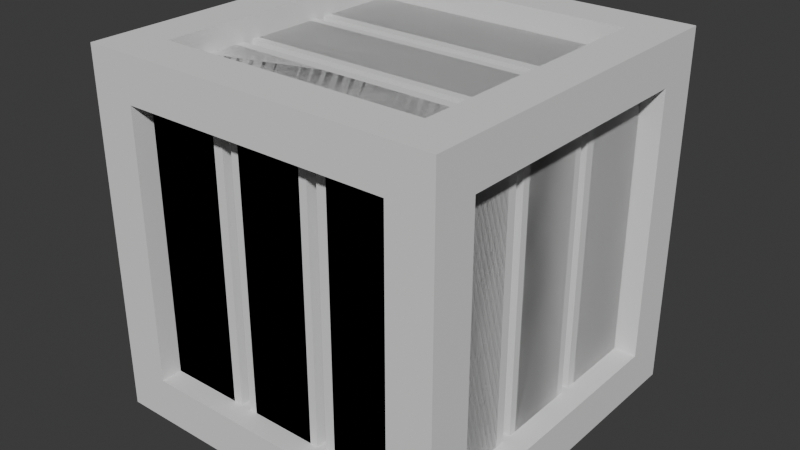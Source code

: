 # Source: Crate.blend  (saved by Blender 4.2.66; exported with 4.5.12 LTS)
import bpy
from mathutils import Matrix  # noqa: F401  (used for matrix-valued properties, if any)

bpy.ops.wm.read_factory_settings(use_empty=True)
scene = bpy.context.scene
scene.name = 'Scene'

# ---- collections
col_collection = bpy.data.collections.new('Collection'); scene.collection.children.link(col_collection)

# ---- world
world_world = bpy.data.worlds.new('World'); scene.world = world_world
world_world.use_nodes = True; world_world.node_tree.nodes.clear()
_N = world_world.node_tree.nodes; _L = world_world.node_tree.links
n0 = _N.new('ShaderNodeOutputWorld'); n0.name = 'World Output'; n0.location = (300, 300)
n1 = _N.new('ShaderNodeBackground'); n1.name = 'Background'; n1.location = (10, 300)
n1.inputs[0].default_value = (0.05088, 0.05088, 0.05088, 1.0)
_L.new(n1.outputs[0], n0.inputs[0])
n0.is_active_output = True
world_world.color = (0.05088, 0.05088, 0.05088)
world_world.sun_shadow_jitter_overblur = 0.0

# ---- meshes
me_cube_001 = bpy.data.meshes.new('Cube.001')
me_cube_001.from_pydata([(-1.0, -1.0, -1.0), (-1.0, -1.0, 1.0), (-1.0, 1.0, -1.0), (-1.0, 1.0, 1.0), (1.0, -1.0, -1.0), (1.0, -1.0, 1.0), (1.0, 1.0, -1.0), (1.0, 1.0, 1.0), (-1.0, -0.754, -0.754), (-1.0, -0.754, 0.754), (-1.0, 0.754, 0.754), (-1.0, 0.754, -0.754), (-0.754, 1.0, -0.754), (-0.754, 1.0, 0.754), (0.754, 1.0, 0.754), (0.754, 1.0, -0.754), (1.0, 0.754, -0.754), (1.0, 0.754, 0.754), (1.0, -0.754, 0.754), (1.0, -0.754, -0.754), (0.754, -1.0, -0.754), (0.754, -1.0, 0.754), (-0.754, -1.0, 0.754), (-0.754, -1.0, -0.754), (-0.754, 0.754, -1.0), (0.754, 0.754, -1.0), (0.754, -0.754, -1.0), (-0.754, -0.754, -1.0), (0.754, 0.754, 1.0), (-0.754, 0.754, 1.0), (-0.754, -0.754, 1.0), (0.754, -0.754, 1.0), (-0.7918, -0.754, -0.754), (-0.7918, -0.754, 0.754), (-0.7918, 0.754, 0.754), (-0.7918, 0.754, -0.754), (-0.754, 0.7918, -0.754), (-0.754, 0.7918, 0.754), (0.754, 0.7918, 0.754), (0.754, 0.7918, -0.754), (0.7918, 0.754, -0.754), (0.7918, 0.754, 0.754), (0.7918, -0.754, 0.754), (0.7918, -0.754, -0.754), (0.754, -0.7918, -0.754), (0.754, -0.7918, 0.754), (-0.754, -0.7918, 0.754), (-0.754, -0.7918, -0.754), (-0.754, 0.754, -0.7918), (0.754, 0.754, -0.7918), (0.754, -0.754, -0.7918), (-0.754, -0.754, -0.7918), (0.754, 0.754, 0.7918), (-0.754, 0.754, 0.7918), (-0.754, -0.754, 0.7918), (0.754, -0.754, 0.7918), (0.754, -0.7918, -0.754), (0.754, -0.7918, 0.754), (-0.754, -0.7918, 0.754), (-0.754, -0.7918, -0.754)], [], [(20, 21, 45, 44), (15, 12, 36, 39), (16, 17, 41, 40), (11, 8, 32, 35), (12, 13, 37, 36), (8, 9, 33, 32), (0, 1, 9, 8), (1, 3, 10, 9), (3, 2, 11, 10), (2, 0, 8, 11), (2, 3, 13, 12), (3, 7, 14, 13), (7, 6, 15, 14), (6, 2, 12, 15), (6, 7, 17, 16), (7, 5, 18, 17), (5, 4, 19, 18), (4, 6, 16, 19), (4, 5, 21, 20), (5, 1, 22, 21), (1, 0, 23, 22), (0, 4, 20, 23), (2, 6, 25, 24), (6, 4, 26, 25), (4, 0, 27, 26), (0, 2, 24, 27), (7, 3, 29, 28), (3, 1, 30, 29), (1, 5, 31, 30), (5, 7, 28, 31), (32, 33, 34, 35), (36, 37, 38, 39), (40, 41, 42, 43), (44, 45, 46, 47), (48, 49, 50, 51), (52, 53, 54, 55), (9, 10, 34, 33), (19, 16, 40, 43), (24, 25, 49, 48), (13, 14, 38, 37), (23, 20, 44, 47), (28, 29, 53, 52), (10, 11, 35, 34), (17, 18, 42, 41), (27, 24, 48, 51), (14, 15, 39, 38), (21, 22, 46, 45), (31, 28, 52, 55), (18, 19, 43, 42), (25, 26, 50, 49), (22, 23, 47, 46), (29, 30, 54, 53), (26, 27, 51, 50), (30, 31, 55, 54), (56, 57, 58, 59)])
_uv = me_cube_001.uv_layers.new(name='UVMap')
_uv.uv.foreach_set('vector', [0.4058, 0.7808, 0.5942, 0.7808, 0.5942, 0.7808, 0.4058, 0.7808, 0.4058, 0.4692, 0.4058, 0.2808, 0.4058, 0.2808, 0.4058, 0.4692, 0.4058, 0.5308, 0.5942, 0.5308, 0.5942, 0.5308, 0.4058, 0.5308, 0.4058, 0.2192, 0.4058, 0.03075, 0.4058, 0.03075, 0.4058, 0.2192, 0.4058, 0.2808, 0.5942, 0.2808, 0.5942, 0.2808, 0.4058, 0.2808, 0.4058, 0.03075, 0.5942, 0.03075, 0.5942, 0.03075, 0.4058, 0.03075, 0.375, 0.0, 0.625, 0.0, 0.5942, 0.03075, 0.4058, 0.03075, 0.625, 0.0, 0.625, 0.25, 0.5942, 0.2192, 0.5942, 0.03075, 0.625, 0.25, 0.375, 0.25, 0.4058, 0.2192, 0.5942, 0.2192, 0.375, 0.25, 0.375, 0.0, 0.4058, 0.03075, 0.4058, 0.2192, 0.375, 0.25, 0.625, 0.25, 0.5942, 0.2808, 0.4058, 0.2808, 0.625, 0.25, 0.625, 0.5, 0.5942, 0.4692, 0.5942, 0.2808, 0.625, 0.5, 0.375, 0.5, 0.4058, 0.4692, 0.5942, 0.4692, 0.375, 0.5, 0.375, 0.25, 0.4058, 0.2808, 0.4058, 0.4692, 0.375, 0.5, 0.625, 0.5, 0.5942, 0.5308, 0.4058, 0.5308, 0.625, 0.5, 0.625, 0.75, 0.5942, 0.7192, 0.5942, 0.5308, 0.625, 0.75, 0.375, 0.75, 0.4058, 0.7192, 0.5942, 0.7192, 0.375, 0.75, 0.375, 0.5, 0.4058, 0.5308, 0.4058, 0.7192, 0.375, 0.75, 0.625, 0.75, 0.5942, 0.7808, 0.4058, 0.7808, 0.625, 0.75, 0.625, 1.0, 0.5942, 0.9692, 0.5942, 0.7808, 0.625, 1.0, 0.375, 1.0, 0.4058, 0.9692, 0.5942, 0.9692, 0.375, 1.0, 0.375, 0.75, 0.4058, 0.7808, 0.4058, 0.9692, 0.125, 0.5, 0.375, 0.5, 0.3442, 0.5308, 0.1558, 0.5308, 0.375, 0.5, 0.375, 0.75, 0.3442, 0.7192, 0.3442, 0.5308, 0.375, 0.75, 0.125, 0.75, 0.1558, 0.7192, 0.3442, 0.7192, 0.125, 0.75, 0.125, 0.5, 0.1558, 0.5308, 0.1558, 0.7192, 0.625, 0.5, 0.875, 0.5, 0.8442, 0.5308, 0.6558, 0.5308, 0.875, 0.5, 0.875, 0.75, 0.8442, 0.7192, 0.8442, 0.5308, 0.875, 0.75, 0.625, 0.75, 0.6558, 0.7192, 0.8442, 0.7192, 0.625, 0.75, 0.625, 0.5, 0.6558, 0.5308, 0.6558, 0.7192, 0.4058, 0.03075, 0.5942, 0.03075, 0.5942, 0.2192, 0.4058, 0.2192, 0.4058, 0.2808, 0.5942, 0.2808, 0.5942, 0.4692, 0.4058, 0.4692, 0.4058, 0.5308, 0.5942, 0.5308, 0.5942, 0.7192, 0.4058, 0.7192, 0.4058, 0.7808, 0.5942, 0.7808, 0.5942, 0.9692, 0.4058, 0.9692, 0.1558, 0.5308, 0.3442, 0.5308, 0.3442, 0.7192, 0.1558, 0.7192, 0.6558, 0.5308, 0.8442, 0.5308, 0.8442, 0.7192, 0.6558, 0.7192, 0.5942, 0.03075, 0.5942, 0.2192, 0.5942, 0.2192, 0.5942, 0.03075, 0.4058, 0.7192, 0.4058, 0.5308, 0.4058, 0.5308, 0.4058, 0.7192, 0.1558, 0.5308, 0.3442, 0.5308, 0.3442, 0.5308, 0.1558, 0.5308, 0.5942, 0.2808, 0.5942, 0.4692, 0.5942, 0.4692, 0.5942, 0.2808, 0.4058, 0.9692, 0.4058, 0.7808, 0.4058, 0.7808, 0.4058, 0.9692, 0.6558, 0.5308, 0.8442, 0.5308, 0.8442, 0.5308, 0.6558, 0.5308, 0.5942, 0.2192, 0.4058, 0.2192, 0.4058, 0.2192, 0.5942, 0.2192, 0.5942, 0.5308, 0.5942, 0.7192, 0.5942, 0.7192, 0.5942, 0.5308, 0.1558, 0.7192, 0.1558, 0.5308, 0.1558, 0.5308, 0.1558, 0.7192, 0.5942, 0.4692, 0.4058, 0.4692, 0.4058, 0.4692, 0.5942, 0.4692, 0.5942, 0.7808, 0.5942, 0.9692, 0.5942, 0.9692, 0.5942, 0.7808, 0.6558, 0.7192, 0.6558, 0.5308, 0.6558, 0.5308, 0.6558, 0.7192, 0.5942, 0.7192, 0.4058, 0.7192, 0.4058, 0.7192, 0.5942, 0.7192, 0.3442, 0.5308, 0.3442, 0.7192, 0.3442, 0.7192, 0.3442, 0.5308, 0.5942, 0.9692, 0.4058, 0.9692, 0.4058, 0.9692, 0.5942, 0.9692, 0.8442, 0.5308, 0.8442, 0.7192, 0.8442, 0.7192, 0.8442, 0.5308, 0.3442, 0.7192, 0.1558, 0.7192, 0.1558, 0.7192, 0.3442, 0.7192, 0.8442, 0.7192, 0.6558, 0.7192, 0.6558, 0.7192, 0.8442, 0.7192, 0.4058, 0.7808, 0.5942, 0.7808, 0.5942, 0.9692, 0.4058, 0.9692])
me_cube_001.update()
me_cube_002 = bpy.data.meshes.new('Cube.002')
me_cube_002.from_pydata([(0.754, -0.8767, -0.754), (0.754, -0.8767, 0.754), (-0.754, -0.8767, 0.754), (-0.754, -0.8767, -0.754), (0.754, -0.8767, -0.754), (0.754, -0.8767, 0.754), (0.1844, -0.8767, 0.754), (0.2855, -0.8767, 0.754), (0.2855, -0.8767, -0.754), (0.1844, -0.8767, -0.754), (-0.2285, -0.8767, -0.754), (-0.3395, -0.8767, -0.754), (-0.3395, -0.8767, 0.754), (-0.2285, -0.8767, 0.754), (-0.754, -0.8767, -0.754), (-0.754, -0.8767, 0.754), (0.1844, -0.8767, 0.754), (0.1844, -0.8767, -0.754), (0.2855, -0.8767, -0.754), (0.2855, -0.8767, 0.754), (-0.3395, -0.8767, 0.754), (-0.3395, -0.8767, -0.754), (-0.2285, -0.8767, -0.754), (-0.2285, -0.8767, 0.754), (-0.754, -0.7445, -0.754), (-0.3395, -0.7445, -0.754), (0.754, -0.7445, 0.754), (0.2855, -0.7445, 0.754), (-0.2285, -0.7445, -0.754), (-0.2285, -0.7445, 0.754), (0.2855, -0.7445, -0.754), (0.1844, -0.7445, 0.754), (0.1844, -0.7445, -0.754), (-0.3395, -0.7445, 0.754), (0.754, -0.7445, -0.754), (-0.754, -0.7445, 0.754), (-0.754, -0.8767, -0.754), (-0.754, -0.8767, 0.754), (0.754, -0.8767, 0.754), (0.754, -0.8767, -0.754), (-0.754, -0.8767, -0.754), (-0.754, -0.8767, 0.754), (-0.1844, -0.8767, 0.754), (-0.2855, -0.8767, 0.754), (-0.2855, -0.8767, -0.754), (-0.1844, -0.8767, -0.754), (0.2285, -0.8767, -0.754), (0.3395, -0.8767, -0.754), (0.3395, -0.8767, 0.754), (0.2285, -0.8767, 0.754), (0.754, -0.8767, -0.754), (0.754, -0.8767, 0.754), (-0.1844, -0.8767, 0.754), (-0.1844, -0.8767, -0.754), (-0.2855, -0.8767, -0.754), (-0.2855, -0.8767, 0.754), (0.3395, -0.8767, 0.754), (0.3395, -0.8767, -0.754), (0.2285, -0.8767, -0.754), (0.2285, -0.8767, 0.754), (0.754, -0.7445, -0.754), (0.3395, -0.7445, -0.754), (-0.754, -0.7445, 0.754), (-0.2855, -0.7445, 0.754), (0.2285, -0.7445, -0.754), (0.2285, -0.7445, 0.754), (-0.2855, -0.7445, -0.754), (-0.1844, -0.7445, 0.754), (-0.1844, -0.7445, -0.754), (0.3395, -0.7445, 0.754), (-0.754, -0.7445, -0.754), (0.754, -0.7445, 0.754), (0.754, 0.8767, -0.754), (0.754, 0.8767, 0.754), (-0.754, 0.8767, 0.754), (-0.754, 0.8767, -0.754), (0.754, 0.8767, -0.754), (0.754, 0.8767, 0.754), (0.1844, 0.8767, 0.754), (0.2855, 0.8767, 0.754), (0.2855, 0.8767, -0.754), (0.1844, 0.8767, -0.754), (-0.2285, 0.8767, -0.754), (-0.3395, 0.8767, -0.754), (-0.3395, 0.8767, 0.754), (-0.2285, 0.8767, 0.754), (-0.754, 0.8767, -0.754), (-0.754, 0.8767, 0.754), (0.1844, 0.8767, 0.754), (0.1844, 0.8767, -0.754), (0.2855, 0.8767, -0.754), (0.2855, 0.8767, 0.754), (-0.3395, 0.8767, 0.754), (-0.3395, 0.8767, -0.754), (-0.2285, 0.8767, -0.754), (-0.2285, 0.8767, 0.754), (-0.754, 0.7445, -0.754), (-0.3395, 0.7445, -0.754), (0.754, 0.7445, 0.754), (0.2855, 0.7445, 0.754), (-0.2285, 0.7445, -0.754), (-0.2285, 0.7445, 0.754), (0.2855, 0.7445, -0.754), (0.1844, 0.7445, 0.754), (0.1844, 0.7445, -0.754), (-0.3395, 0.7445, 0.754), (0.754, 0.7445, -0.754), (-0.754, 0.7445, 0.754), (-0.754, 0.8767, -0.754), (-0.754, 0.8767, 0.754), (0.754, 0.8767, 0.754), (0.754, 0.8767, -0.754), (-0.754, 0.8767, -0.754), (-0.754, 0.8767, 0.754), (-0.1844, 0.8767, 0.754), (-0.2855, 0.8767, 0.754), (-0.2855, 0.8767, -0.754), (-0.1844, 0.8767, -0.754), (0.2285, 0.8767, -0.754), (0.3395, 0.8767, -0.754), (0.3395, 0.8767, 0.754), (0.2285, 0.8767, 0.754), (0.754, 0.8767, -0.754), (0.754, 0.8767, 0.754), (-0.1844, 0.8767, 0.754), (-0.1844, 0.8767, -0.754), (-0.2855, 0.8767, -0.754), (-0.2855, 0.8767, 0.754), (0.3395, 0.8767, 0.754), (0.3395, 0.8767, -0.754), (0.2285, 0.8767, -0.754), (0.2285, 0.8767, 0.754), (0.754, 0.7445, -0.754), (0.3395, 0.7445, -0.754), (-0.754, 0.7445, 0.754), (-0.2855, 0.7445, 0.754), (0.2285, 0.7445, -0.754), (0.2285, 0.7445, 0.754), (-0.2855, 0.7445, -0.754), (-0.1844, 0.7445, 0.754), (-0.1844, 0.7445, -0.754), (0.3395, 0.7445, 0.754), (-0.754, 0.7445, -0.754), (0.754, 0.7445, 0.754)], [], [(9, 6, 13, 10), (21, 25, 33, 20), (23, 29, 28, 22), (0, 1, 7, 8), (20, 33, 35, 15), (11, 12, 2, 3), (12, 20, 15, 2), (7, 19, 18, 8), (10, 22, 17, 9), (2, 15, 14, 3), (8, 18, 4, 0), (13, 23, 22, 10), (9, 17, 16, 6), (6, 16, 23, 13), (1, 5, 19, 7), (0, 4, 5, 1), (3, 14, 21, 11), (11, 21, 20, 12), (25, 24, 35, 33), (34, 30, 27, 26), (32, 28, 29, 31), (14, 24, 25, 21), (4, 34, 26, 5), (22, 28, 32, 17), (19, 27, 30, 18), (18, 30, 34, 4), (16, 31, 29, 23), (15, 35, 24, 14), (5, 26, 27, 19), (17, 32, 31, 16), (45, 46, 49, 42), (57, 56, 69, 61), (59, 58, 64, 65), (36, 44, 43, 37), (56, 51, 71, 69), (47, 39, 38, 48), (48, 38, 51, 56), (43, 44, 54, 55), (46, 45, 53, 58), (38, 39, 50, 51), (44, 36, 40, 54), (49, 46, 58, 59), (45, 42, 52, 53), (42, 49, 59, 52), (37, 43, 55, 41), (36, 37, 41, 40), (39, 47, 57, 50), (47, 48, 56, 57), (61, 69, 71, 60), (70, 62, 63, 66), (68, 67, 65, 64), (50, 57, 61, 60), (40, 41, 62, 70), (58, 53, 68, 64), (55, 54, 66, 63), (54, 40, 70, 66), (52, 59, 65, 67), (51, 50, 60, 71), (41, 55, 63, 62), (53, 52, 67, 68), (81, 82, 85, 78), (93, 92, 105, 97), (95, 94, 100, 101), (72, 80, 79, 73), (92, 87, 107, 105), (83, 75, 74, 84), (84, 74, 87, 92), (79, 80, 90, 91), (82, 81, 89, 94), (74, 75, 86, 87), (80, 72, 76, 90), (85, 82, 94, 95), (81, 78, 88, 89), (78, 85, 95, 88), (73, 79, 91, 77), (72, 73, 77, 76), (75, 83, 93, 86), (83, 84, 92, 93), (97, 105, 107, 96), (106, 98, 99, 102), (104, 103, 101, 100), (86, 93, 97, 96), (76, 77, 98, 106), (94, 89, 104, 100), (91, 90, 102, 99), (90, 76, 106, 102), (88, 95, 101, 103), (87, 86, 96, 107), (77, 91, 99, 98), (89, 88, 103, 104), (117, 114, 121, 118), (129, 133, 141, 128), (131, 137, 136, 130), (108, 109, 115, 116), (128, 141, 143, 123), (119, 120, 110, 111), (120, 128, 123, 110), (115, 127, 126, 116), (118, 130, 125, 117), (110, 123, 122, 111), (116, 126, 112, 108), (121, 131, 130, 118), (117, 125, 124, 114), (114, 124, 131, 121), (109, 113, 127, 115), (108, 112, 113, 109), (111, 122, 129, 119), (119, 129, 128, 120), (133, 132, 143, 141), (142, 138, 135, 134), (140, 136, 137, 139), (122, 132, 133, 129), (112, 142, 134, 113), (130, 136, 140, 125), (127, 135, 138, 126), (126, 138, 142, 112), (124, 139, 137, 131), (123, 143, 132, 122), (113, 134, 135, 127), (125, 140, 139, 124)])
_uv = me_cube_002.uv_layers.new(name='UVMap')
_uv.uv.foreach_set('vector', [0.4058, 0.8519, 0.5942, 0.8519, 0.5942, 0.9036, 0.4058, 0.9036, 0.4058, 0.9174, 0.4058, 0.9174, 0.5942, 0.9174, 0.5942, 0.9174, 0.5942, 0.9036, 0.5942, 0.9036, 0.4058, 0.9036, 0.4058, 0.9036, 0.4058, 0.7808, 0.5942, 0.7808, 0.5942, 0.8393, 0.4058, 0.8393, 0.5942, 0.9174, 0.5942, 0.9174, 0.5942, 0.9692, 0.5942, 0.9692, 0.4058, 0.9174, 0.5942, 0.9174, 0.5942, 0.9692, 0.4058, 0.9692, 0.5942, 0.9174, 0.5942, 0.9174, 0.5942, 0.9692, 0.5942, 0.9692, 0.5942, 0.8393, 0.5942, 0.8393, 0.4058, 0.8393, 0.4058, 0.8393, 0.4058, 0.9036, 0.4058, 0.9036, 0.4058, 0.8519, 0.4058, 0.8519, 0.5942, 0.9692, 0.5942, 0.9692, 0.4058, 0.9692, 0.4058, 0.9692, 0.4058, 0.8393, 0.4058, 0.8393, 0.4058, 0.7808, 0.4058, 0.7808, 0.5942, 0.9036, 0.5942, 0.9036, 0.4058, 0.9036, 0.4058, 0.9036, 0.4058, 0.8519, 0.4058, 0.8519, 0.5942, 0.8519, 0.5942, 0.8519, 0.5942, 0.8519, 0.5942, 0.8519, 0.5942, 0.9036, 0.5942, 0.9036, 0.5942, 0.7808, 0.5942, 0.7808, 0.5942, 0.8393, 0.5942, 0.8393, 0.4058, 0.7808, 0.4058, 0.7808, 0.5942, 0.7808, 0.5942, 0.7808, 0.4058, 0.9692, 0.4058, 0.9692, 0.4058, 0.9174, 0.4058, 0.9174, 0.4058, 0.9174, 0.4058, 0.9174, 0.5942, 0.9174, 0.5942, 0.9174, 0.4058, 0.9174, 0.4058, 0.9692, 0.5942, 0.9692, 0.5942, 0.9174, 0.4058, 0.7808, 0.4058, 0.8393, 0.5942, 0.8393, 0.5942, 0.7808, 0.4058, 0.8519, 0.4058, 0.9036, 0.5942, 0.9036, 0.5942, 0.8519, 0.4058, 0.9692, 0.4058, 0.9692, 0.4058, 0.9174, 0.4058, 0.9174, 0.4058, 0.7808, 0.4058, 0.7808, 0.5942, 0.7808, 0.5942, 0.7808, 0.4058, 0.9036, 0.4058, 0.9036, 0.4058, 0.8519, 0.4058, 0.8519, 0.5942, 0.8393, 0.5942, 0.8393, 0.4058, 0.8393, 0.4058, 0.8393, 0.4058, 0.8393, 0.4058, 0.8393, 0.4058, 0.7808, 0.4058, 0.7808, 0.5942, 0.8519, 0.5942, 0.8519, 0.5942, 0.9036, 0.5942, 0.9036, 0.5942, 0.9692, 0.5942, 0.9692, 0.4058, 0.9692, 0.4058, 0.9692, 0.5942, 0.7808, 0.5942, 0.7808, 0.5942, 0.8393, 0.5942, 0.8393, 0.4058, 0.8519, 0.4058, 0.8519, 0.5942, 0.8519, 0.5942, 0.8519, 0.4058, 0.8519, 0.4058, 0.9036, 0.5942, 0.9036, 0.5942, 0.8519, 0.4058, 0.9174, 0.5942, 0.9174, 0.5942, 0.9174, 0.4058, 0.9174, 0.5942, 0.9036, 0.4058, 0.9036, 0.4058, 0.9036, 0.5942, 0.9036, 0.4058, 0.7808, 0.4058, 0.8393, 0.5942, 0.8393, 0.5942, 0.7808, 0.5942, 0.9174, 0.5942, 0.9692, 0.5942, 0.9692, 0.5942, 0.9174, 0.4058, 0.9174, 0.4058, 0.9692, 0.5942, 0.9692, 0.5942, 0.9174, 0.5942, 0.9174, 0.5942, 0.9692, 0.5942, 0.9692, 0.5942, 0.9174, 0.5942, 0.8393, 0.4058, 0.8393, 0.4058, 0.8393, 0.5942, 0.8393, 0.4058, 0.9036, 0.4058, 0.8519, 0.4058, 0.8519, 0.4058, 0.9036, 0.5942, 0.9692, 0.4058, 0.9692, 0.4058, 0.9692, 0.5942, 0.9692, 0.4058, 0.8393, 0.4058, 0.7808, 0.4058, 0.7808, 0.4058, 0.8393, 0.5942, 0.9036, 0.4058, 0.9036, 0.4058, 0.9036, 0.5942, 0.9036, 0.4058, 0.8519, 0.5942, 0.8519, 0.5942, 0.8519, 0.4058, 0.8519, 0.5942, 0.8519, 0.5942, 0.9036, 0.5942, 0.9036, 0.5942, 0.8519, 0.5942, 0.7808, 0.5942, 0.8393, 0.5942, 0.8393, 0.5942, 0.7808, 0.4058, 0.7808, 0.5942, 0.7808, 0.5942, 0.7808, 0.4058, 0.7808, 0.4058, 0.9692, 0.4058, 0.9174, 0.4058, 0.9174, 0.4058, 0.9692, 0.4058, 0.9174, 0.5942, 0.9174, 0.5942, 0.9174, 0.4058, 0.9174, 0.4058, 0.9174, 0.5942, 0.9174, 0.5942, 0.9692, 0.4058, 0.9692, 0.4058, 0.7808, 0.5942, 0.7808, 0.5942, 0.8393, 0.4058, 0.8393, 0.4058, 0.8519, 0.5942, 0.8519, 0.5942, 0.9036, 0.4058, 0.9036, 0.4058, 0.9692, 0.4058, 0.9174, 0.4058, 0.9174, 0.4058, 0.9692, 0.4058, 0.7808, 0.5942, 0.7808, 0.5942, 0.7808, 0.4058, 0.7808, 0.4058, 0.9036, 0.4058, 0.8519, 0.4058, 0.8519, 0.4058, 0.9036, 0.5942, 0.8393, 0.4058, 0.8393, 0.4058, 0.8393, 0.5942, 0.8393, 0.4058, 0.8393, 0.4058, 0.7808, 0.4058, 0.7808, 0.4058, 0.8393, 0.5942, 0.8519, 0.5942, 0.9036, 0.5942, 0.9036, 0.5942, 0.8519, 0.5942, 0.9692, 0.4058, 0.9692, 0.4058, 0.9692, 0.5942, 0.9692, 0.5942, 0.7808, 0.5942, 0.8393, 0.5942, 0.8393, 0.5942, 0.7808, 0.4058, 0.8519, 0.5942, 0.8519, 0.5942, 0.8519, 0.4058, 0.8519, 0.4058, 0.8519, 0.4058, 0.9036, 0.5942, 0.9036, 0.5942, 0.8519, 0.4058, 0.9174, 0.5942, 0.9174, 0.5942, 0.9174, 0.4058, 0.9174, 0.5942, 0.9036, 0.4058, 0.9036, 0.4058, 0.9036, 0.5942, 0.9036, 0.4058, 0.7808, 0.4058, 0.8393, 0.5942, 0.8393, 0.5942, 0.7808, 0.5942, 0.9174, 0.5942, 0.9692, 0.5942, 0.9692, 0.5942, 0.9174, 0.4058, 0.9174, 0.4058, 0.9692, 0.5942, 0.9692, 0.5942, 0.9174, 0.5942, 0.9174, 0.5942, 0.9692, 0.5942, 0.9692, 0.5942, 0.9174, 0.5942, 0.8393, 0.4058, 0.8393, 0.4058, 0.8393, 0.5942, 0.8393, 0.4058, 0.9036, 0.4058, 0.8519, 0.4058, 0.8519, 0.4058, 0.9036, 0.5942, 0.9692, 0.4058, 0.9692, 0.4058, 0.9692, 0.5942, 0.9692, 0.4058, 0.8393, 0.4058, 0.7808, 0.4058, 0.7808, 0.4058, 0.8393, 0.5942, 0.9036, 0.4058, 0.9036, 0.4058, 0.9036, 0.5942, 0.9036, 0.4058, 0.8519, 0.5942, 0.8519, 0.5942, 0.8519, 0.4058, 0.8519, 0.5942, 0.8519, 0.5942, 0.9036, 0.5942, 0.9036, 0.5942, 0.8519, 0.5942, 0.7808, 0.5942, 0.8393, 0.5942, 0.8393, 0.5942, 0.7808, 0.4058, 0.7808, 0.5942, 0.7808, 0.5942, 0.7808, 0.4058, 0.7808, 0.4058, 0.9692, 0.4058, 0.9174, 0.4058, 0.9174, 0.4058, 0.9692, 0.4058, 0.9174, 0.5942, 0.9174, 0.5942, 0.9174, 0.4058, 0.9174, 0.4058, 0.9174, 0.5942, 0.9174, 0.5942, 0.9692, 0.4058, 0.9692, 0.4058, 0.7808, 0.5942, 0.7808, 0.5942, 0.8393, 0.4058, 0.8393, 0.4058, 0.8519, 0.5942, 0.8519, 0.5942, 0.9036, 0.4058, 0.9036, 0.4058, 0.9692, 0.4058, 0.9174, 0.4058, 0.9174, 0.4058, 0.9692, 0.4058, 0.7808, 0.5942, 0.7808, 0.5942, 0.7808, 0.4058, 0.7808, 0.4058, 0.9036, 0.4058, 0.8519, 0.4058, 0.8519, 0.4058, 0.9036, 0.5942, 0.8393, 0.4058, 0.8393, 0.4058, 0.8393, 0.5942, 0.8393, 0.4058, 0.8393, 0.4058, 0.7808, 0.4058, 0.7808, 0.4058, 0.8393, 0.5942, 0.8519, 0.5942, 0.9036, 0.5942, 0.9036, 0.5942, 0.8519, 0.5942, 0.9692, 0.4058, 0.9692, 0.4058, 0.9692, 0.5942, 0.9692, 0.5942, 0.7808, 0.5942, 0.8393, 0.5942, 0.8393, 0.5942, 0.7808, 0.4058, 0.8519, 0.5942, 0.8519, 0.5942, 0.8519, 0.4058, 0.8519, 0.4058, 0.8519, 0.5942, 0.8519, 0.5942, 0.9036, 0.4058, 0.9036, 0.4058, 0.9174, 0.4058, 0.9174, 0.5942, 0.9174, 0.5942, 0.9174, 0.5942, 0.9036, 0.5942, 0.9036, 0.4058, 0.9036, 0.4058, 0.9036, 0.4058, 0.7808, 0.5942, 0.7808, 0.5942, 0.8393, 0.4058, 0.8393, 0.5942, 0.9174, 0.5942, 0.9174, 0.5942, 0.9692, 0.5942, 0.9692, 0.4058, 0.9174, 0.5942, 0.9174, 0.5942, 0.9692, 0.4058, 0.9692, 0.5942, 0.9174, 0.5942, 0.9174, 0.5942, 0.9692, 0.5942, 0.9692, 0.5942, 0.8393, 0.5942, 0.8393, 0.4058, 0.8393, 0.4058, 0.8393, 0.4058, 0.9036, 0.4058, 0.9036, 0.4058, 0.8519, 0.4058, 0.8519, 0.5942, 0.9692, 0.5942, 0.9692, 0.4058, 0.9692, 0.4058, 0.9692, 0.4058, 0.8393, 0.4058, 0.8393, 0.4058, 0.7808, 0.4058, 0.7808, 0.5942, 0.9036, 0.5942, 0.9036, 0.4058, 0.9036, 0.4058, 0.9036, 0.4058, 0.8519, 0.4058, 0.8519, 0.5942, 0.8519, 0.5942, 0.8519, 0.5942, 0.8519, 0.5942, 0.8519, 0.5942, 0.9036, 0.5942, 0.9036, 0.5942, 0.7808, 0.5942, 0.7808, 0.5942, 0.8393, 0.5942, 0.8393, 0.4058, 0.7808, 0.4058, 0.7808, 0.5942, 0.7808, 0.5942, 0.7808, 0.4058, 0.9692, 0.4058, 0.9692, 0.4058, 0.9174, 0.4058, 0.9174, 0.4058, 0.9174, 0.4058, 0.9174, 0.5942, 0.9174, 0.5942, 0.9174, 0.4058, 0.9174, 0.4058, 0.9692, 0.5942, 0.9692, 0.5942, 0.9174, 0.4058, 0.7808, 0.4058, 0.8393, 0.5942, 0.8393, 0.5942, 0.7808, 0.4058, 0.8519, 0.4058, 0.9036, 0.5942, 0.9036, 0.5942, 0.8519, 0.4058, 0.9692, 0.4058, 0.9692, 0.4058, 0.9174, 0.4058, 0.9174, 0.4058, 0.7808, 0.4058, 0.7808, 0.5942, 0.7808, 0.5942, 0.7808, 0.4058, 0.9036, 0.4058, 0.9036, 0.4058, 0.8519, 0.4058, 0.8519, 0.5942, 0.8393, 0.5942, 0.8393, 0.4058, 0.8393, 0.4058, 0.8393, 0.4058, 0.8393, 0.4058, 0.8393, 0.4058, 0.7808, 0.4058, 0.7808, 0.5942, 0.8519, 0.5942, 0.8519, 0.5942, 0.9036, 0.5942, 0.9036, 0.5942, 0.9692, 0.5942, 0.9692, 0.4058, 0.9692, 0.4058, 0.9692, 0.5942, 0.7808, 0.5942, 0.7808, 0.5942, 0.8393, 0.5942, 0.8393, 0.4058, 0.8519, 0.4058, 0.8519, 0.5942, 0.8519, 0.5942, 0.8519])
me_cube_002.update()
me_cube_003 = bpy.data.meshes.new('Cube.003')
me_cube_003.from_pydata([(0.754, -0.8767, -0.754), (0.754, -0.8767, 0.754), (-0.754, -0.8767, 0.754), (-0.754, -0.8767, -0.754), (0.754, -0.8767, -0.754), (0.754, -0.8767, 0.754), (0.1844, -0.8767, 0.754), (0.2855, -0.8767, 0.754), (0.2855, -0.8767, -0.754), (0.1844, -0.8767, -0.754), (-0.2285, -0.8767, -0.754), (-0.3395, -0.8767, -0.754), (-0.3395, -0.8767, 0.754), (-0.2285, -0.8767, 0.754), (-0.754, -0.8767, -0.754), (-0.754, -0.8767, 0.754), (0.1844, -0.8767, 0.754), (0.1844, -0.8767, -0.754), (0.2855, -0.8767, -0.754), (0.2855, -0.8767, 0.754), (-0.3395, -0.8767, 0.754), (-0.3395, -0.8767, -0.754), (-0.2285, -0.8767, -0.754), (-0.2285, -0.8767, 0.754), (-0.754, -0.7445, -0.754), (-0.3395, -0.7445, -0.754), (0.754, -0.7445, 0.754), (0.2855, -0.7445, 0.754), (-0.2285, -0.7445, -0.754), (-0.2285, -0.7445, 0.754), (0.2855, -0.7445, -0.754), (0.1844, -0.7445, 0.754), (0.1844, -0.7445, -0.754), (-0.3395, -0.7445, 0.754), (0.754, -0.7445, -0.754), (-0.754, -0.7445, 0.754), (-0.754, -0.8767, -0.754), (-0.754, -0.8767, 0.754), (0.754, -0.8767, 0.754), (0.754, -0.8767, -0.754), (-0.754, -0.8767, -0.754), (-0.754, -0.8767, 0.754), (-0.1844, -0.8767, 0.754), (-0.2855, -0.8767, 0.754), (-0.2855, -0.8767, -0.754), (-0.1844, -0.8767, -0.754), (0.2285, -0.8767, -0.754), (0.3395, -0.8767, -0.754), (0.3395, -0.8767, 0.754), (0.2285, -0.8767, 0.754), (0.754, -0.8767, -0.754), (0.754, -0.8767, 0.754), (-0.1844, -0.8767, 0.754), (-0.1844, -0.8767, -0.754), (-0.2855, -0.8767, -0.754), (-0.2855, -0.8767, 0.754), (0.3395, -0.8767, 0.754), (0.3395, -0.8767, -0.754), (0.2285, -0.8767, -0.754), (0.2285, -0.8767, 0.754), (0.754, -0.7445, -0.754), (0.3395, -0.7445, -0.754), (-0.754, -0.7445, 0.754), (-0.2855, -0.7445, 0.754), (0.2285, -0.7445, -0.754), (0.2285, -0.7445, 0.754), (-0.2855, -0.7445, -0.754), (-0.1844, -0.7445, 0.754), (-0.1844, -0.7445, -0.754), (0.3395, -0.7445, 0.754), (-0.754, -0.7445, -0.754), (0.754, -0.7445, 0.754), (0.754, 0.8767, -0.754), (0.754, 0.8767, 0.754), (-0.754, 0.8767, 0.754), (-0.754, 0.8767, -0.754), (0.754, 0.8767, -0.754), (0.754, 0.8767, 0.754), (0.1844, 0.8767, 0.754), (0.2855, 0.8767, 0.754), (0.2855, 0.8767, -0.754), (0.1844, 0.8767, -0.754), (-0.2285, 0.8767, -0.754), (-0.3395, 0.8767, -0.754), (-0.3395, 0.8767, 0.754), (-0.2285, 0.8767, 0.754), (-0.754, 0.8767, -0.754), (-0.754, 0.8767, 0.754), (0.1844, 0.8767, 0.754), (0.1844, 0.8767, -0.754), (0.2855, 0.8767, -0.754), (0.2855, 0.8767, 0.754), (-0.3395, 0.8767, 0.754), (-0.3395, 0.8767, -0.754), (-0.2285, 0.8767, -0.754), (-0.2285, 0.8767, 0.754), (-0.754, 0.7445, -0.754), (-0.3395, 0.7445, -0.754), (0.754, 0.7445, 0.754), (0.2855, 0.7445, 0.754), (-0.2285, 0.7445, -0.754), (-0.2285, 0.7445, 0.754), (0.2855, 0.7445, -0.754), (0.1844, 0.7445, 0.754), (0.1844, 0.7445, -0.754), (-0.3395, 0.7445, 0.754), (0.754, 0.7445, -0.754), (-0.754, 0.7445, 0.754), (-0.754, 0.8767, -0.754), (-0.754, 0.8767, 0.754), (0.754, 0.8767, 0.754), (0.754, 0.8767, -0.754), (-0.754, 0.8767, -0.754), (-0.754, 0.8767, 0.754), (-0.1844, 0.8767, 0.754), (-0.2855, 0.8767, 0.754), (-0.2855, 0.8767, -0.754), (-0.1844, 0.8767, -0.754), (0.2285, 0.8767, -0.754), (0.3395, 0.8767, -0.754), (0.3395, 0.8767, 0.754), (0.2285, 0.8767, 0.754), (0.754, 0.8767, -0.754), (0.754, 0.8767, 0.754), (-0.1844, 0.8767, 0.754), (-0.1844, 0.8767, -0.754), (-0.2855, 0.8767, -0.754), (-0.2855, 0.8767, 0.754), (0.3395, 0.8767, 0.754), (0.3395, 0.8767, -0.754), (0.2285, 0.8767, -0.754), (0.2285, 0.8767, 0.754), (0.754, 0.7445, -0.754), (0.3395, 0.7445, -0.754), (-0.754, 0.7445, 0.754), (-0.2855, 0.7445, 0.754), (0.2285, 0.7445, -0.754), (0.2285, 0.7445, 0.754), (-0.2855, 0.7445, -0.754), (-0.1844, 0.7445, 0.754), (-0.1844, 0.7445, -0.754), (0.3395, 0.7445, 0.754), (-0.754, 0.7445, -0.754), (0.754, 0.7445, 0.754)], [], [(9, 6, 13, 10), (21, 25, 33, 20), (23, 29, 28, 22), (0, 1, 7, 8), (20, 33, 35, 15), (11, 12, 2, 3), (12, 20, 15, 2), (7, 19, 18, 8), (10, 22, 17, 9), (2, 15, 14, 3), (8, 18, 4, 0), (13, 23, 22, 10), (9, 17, 16, 6), (6, 16, 23, 13), (1, 5, 19, 7), (0, 4, 5, 1), (3, 14, 21, 11), (11, 21, 20, 12), (25, 24, 35, 33), (34, 30, 27, 26), (32, 28, 29, 31), (14, 24, 25, 21), (4, 34, 26, 5), (22, 28, 32, 17), (19, 27, 30, 18), (18, 30, 34, 4), (16, 31, 29, 23), (15, 35, 24, 14), (5, 26, 27, 19), (17, 32, 31, 16), (45, 46, 49, 42), (57, 56, 69, 61), (59, 58, 64, 65), (36, 44, 43, 37), (56, 51, 71, 69), (47, 39, 38, 48), (48, 38, 51, 56), (43, 44, 54, 55), (46, 45, 53, 58), (38, 39, 50, 51), (44, 36, 40, 54), (49, 46, 58, 59), (45, 42, 52, 53), (42, 49, 59, 52), (37, 43, 55, 41), (36, 37, 41, 40), (39, 47, 57, 50), (47, 48, 56, 57), (61, 69, 71, 60), (70, 62, 63, 66), (68, 67, 65, 64), (50, 57, 61, 60), (40, 41, 62, 70), (58, 53, 68, 64), (55, 54, 66, 63), (54, 40, 70, 66), (52, 59, 65, 67), (51, 50, 60, 71), (41, 55, 63, 62), (53, 52, 67, 68), (81, 82, 85, 78), (93, 92, 105, 97), (95, 94, 100, 101), (72, 80, 79, 73), (92, 87, 107, 105), (83, 75, 74, 84), (84, 74, 87, 92), (79, 80, 90, 91), (82, 81, 89, 94), (74, 75, 86, 87), (80, 72, 76, 90), (85, 82, 94, 95), (81, 78, 88, 89), (78, 85, 95, 88), (73, 79, 91, 77), (72, 73, 77, 76), (75, 83, 93, 86), (83, 84, 92, 93), (97, 105, 107, 96), (106, 98, 99, 102), (104, 103, 101, 100), (86, 93, 97, 96), (76, 77, 98, 106), (94, 89, 104, 100), (91, 90, 102, 99), (90, 76, 106, 102), (88, 95, 101, 103), (87, 86, 96, 107), (77, 91, 99, 98), (89, 88, 103, 104), (117, 114, 121, 118), (129, 133, 141, 128), (131, 137, 136, 130), (108, 109, 115, 116), (128, 141, 143, 123), (119, 120, 110, 111), (120, 128, 123, 110), (115, 127, 126, 116), (118, 130, 125, 117), (110, 123, 122, 111), (116, 126, 112, 108), (121, 131, 130, 118), (117, 125, 124, 114), (114, 124, 131, 121), (109, 113, 127, 115), (108, 112, 113, 109), (111, 122, 129, 119), (119, 129, 128, 120), (133, 132, 143, 141), (142, 138, 135, 134), (140, 136, 137, 139), (122, 132, 133, 129), (112, 142, 134, 113), (130, 136, 140, 125), (127, 135, 138, 126), (126, 138, 142, 112), (124, 139, 137, 131), (123, 143, 132, 122), (113, 134, 135, 127), (125, 140, 139, 124)])
_uv = me_cube_003.uv_layers.new(name='UVMap')
_uv.uv.foreach_set('vector', [0.4058, 0.8519, 0.5942, 0.8519, 0.5942, 0.9036, 0.4058, 0.9036, 0.4058, 0.9174, 0.4058, 0.9174, 0.5942, 0.9174, 0.5942, 0.9174, 0.5942, 0.9036, 0.5942, 0.9036, 0.4058, 0.9036, 0.4058, 0.9036, 0.4058, 0.7808, 0.5942, 0.7808, 0.5942, 0.8393, 0.4058, 0.8393, 0.5942, 0.9174, 0.5942, 0.9174, 0.5942, 0.9692, 0.5942, 0.9692, 0.4058, 0.9174, 0.5942, 0.9174, 0.5942, 0.9692, 0.4058, 0.9692, 0.5942, 0.9174, 0.5942, 0.9174, 0.5942, 0.9692, 0.5942, 0.9692, 0.5942, 0.8393, 0.5942, 0.8393, 0.4058, 0.8393, 0.4058, 0.8393, 0.4058, 0.9036, 0.4058, 0.9036, 0.4058, 0.8519, 0.4058, 0.8519, 0.5942, 0.9692, 0.5942, 0.9692, 0.4058, 0.9692, 0.4058, 0.9692, 0.4058, 0.8393, 0.4058, 0.8393, 0.4058, 0.7808, 0.4058, 0.7808, 0.5942, 0.9036, 0.5942, 0.9036, 0.4058, 0.9036, 0.4058, 0.9036, 0.4058, 0.8519, 0.4058, 0.8519, 0.5942, 0.8519, 0.5942, 0.8519, 0.5942, 0.8519, 0.5942, 0.8519, 0.5942, 0.9036, 0.5942, 0.9036, 0.5942, 0.7808, 0.5942, 0.7808, 0.5942, 0.8393, 0.5942, 0.8393, 0.4058, 0.7808, 0.4058, 0.7808, 0.5942, 0.7808, 0.5942, 0.7808, 0.4058, 0.9692, 0.4058, 0.9692, 0.4058, 0.9174, 0.4058, 0.9174, 0.4058, 0.9174, 0.4058, 0.9174, 0.5942, 0.9174, 0.5942, 0.9174, 0.4058, 0.9174, 0.4058, 0.9692, 0.5942, 0.9692, 0.5942, 0.9174, 0.4058, 0.7808, 0.4058, 0.8393, 0.5942, 0.8393, 0.5942, 0.7808, 0.4058, 0.8519, 0.4058, 0.9036, 0.5942, 0.9036, 0.5942, 0.8519, 0.4058, 0.9692, 0.4058, 0.9692, 0.4058, 0.9174, 0.4058, 0.9174, 0.4058, 0.7808, 0.4058, 0.7808, 0.5942, 0.7808, 0.5942, 0.7808, 0.4058, 0.9036, 0.4058, 0.9036, 0.4058, 0.8519, 0.4058, 0.8519, 0.5942, 0.8393, 0.5942, 0.8393, 0.4058, 0.8393, 0.4058, 0.8393, 0.4058, 0.8393, 0.4058, 0.8393, 0.4058, 0.7808, 0.4058, 0.7808, 0.5942, 0.8519, 0.5942, 0.8519, 0.5942, 0.9036, 0.5942, 0.9036, 0.5942, 0.9692, 0.5942, 0.9692, 0.4058, 0.9692, 0.4058, 0.9692, 0.5942, 0.7808, 0.5942, 0.7808, 0.5942, 0.8393, 0.5942, 0.8393, 0.4058, 0.8519, 0.4058, 0.8519, 0.5942, 0.8519, 0.5942, 0.8519, 0.4058, 0.8519, 0.4058, 0.9036, 0.5942, 0.9036, 0.5942, 0.8519, 0.4058, 0.9174, 0.5942, 0.9174, 0.5942, 0.9174, 0.4058, 0.9174, 0.5942, 0.9036, 0.4058, 0.9036, 0.4058, 0.9036, 0.5942, 0.9036, 0.4058, 0.7808, 0.4058, 0.8393, 0.5942, 0.8393, 0.5942, 0.7808, 0.5942, 0.9174, 0.5942, 0.9692, 0.5942, 0.9692, 0.5942, 0.9174, 0.4058, 0.9174, 0.4058, 0.9692, 0.5942, 0.9692, 0.5942, 0.9174, 0.5942, 0.9174, 0.5942, 0.9692, 0.5942, 0.9692, 0.5942, 0.9174, 0.5942, 0.8393, 0.4058, 0.8393, 0.4058, 0.8393, 0.5942, 0.8393, 0.4058, 0.9036, 0.4058, 0.8519, 0.4058, 0.8519, 0.4058, 0.9036, 0.5942, 0.9692, 0.4058, 0.9692, 0.4058, 0.9692, 0.5942, 0.9692, 0.4058, 0.8393, 0.4058, 0.7808, 0.4058, 0.7808, 0.4058, 0.8393, 0.5942, 0.9036, 0.4058, 0.9036, 0.4058, 0.9036, 0.5942, 0.9036, 0.4058, 0.8519, 0.5942, 0.8519, 0.5942, 0.8519, 0.4058, 0.8519, 0.5942, 0.8519, 0.5942, 0.9036, 0.5942, 0.9036, 0.5942, 0.8519, 0.5942, 0.7808, 0.5942, 0.8393, 0.5942, 0.8393, 0.5942, 0.7808, 0.4058, 0.7808, 0.5942, 0.7808, 0.5942, 0.7808, 0.4058, 0.7808, 0.4058, 0.9692, 0.4058, 0.9174, 0.4058, 0.9174, 0.4058, 0.9692, 0.4058, 0.9174, 0.5942, 0.9174, 0.5942, 0.9174, 0.4058, 0.9174, 0.4058, 0.9174, 0.5942, 0.9174, 0.5942, 0.9692, 0.4058, 0.9692, 0.4058, 0.7808, 0.5942, 0.7808, 0.5942, 0.8393, 0.4058, 0.8393, 0.4058, 0.8519, 0.5942, 0.8519, 0.5942, 0.9036, 0.4058, 0.9036, 0.4058, 0.9692, 0.4058, 0.9174, 0.4058, 0.9174, 0.4058, 0.9692, 0.4058, 0.7808, 0.5942, 0.7808, 0.5942, 0.7808, 0.4058, 0.7808, 0.4058, 0.9036, 0.4058, 0.8519, 0.4058, 0.8519, 0.4058, 0.9036, 0.5942, 0.8393, 0.4058, 0.8393, 0.4058, 0.8393, 0.5942, 0.8393, 0.4058, 0.8393, 0.4058, 0.7808, 0.4058, 0.7808, 0.4058, 0.8393, 0.5942, 0.8519, 0.5942, 0.9036, 0.5942, 0.9036, 0.5942, 0.8519, 0.5942, 0.9692, 0.4058, 0.9692, 0.4058, 0.9692, 0.5942, 0.9692, 0.5942, 0.7808, 0.5942, 0.8393, 0.5942, 0.8393, 0.5942, 0.7808, 0.4058, 0.8519, 0.5942, 0.8519, 0.5942, 0.8519, 0.4058, 0.8519, 0.4058, 0.8519, 0.4058, 0.9036, 0.5942, 0.9036, 0.5942, 0.8519, 0.4058, 0.9174, 0.5942, 0.9174, 0.5942, 0.9174, 0.4058, 0.9174, 0.5942, 0.9036, 0.4058, 0.9036, 0.4058, 0.9036, 0.5942, 0.9036, 0.4058, 0.7808, 0.4058, 0.8393, 0.5942, 0.8393, 0.5942, 0.7808, 0.5942, 0.9174, 0.5942, 0.9692, 0.5942, 0.9692, 0.5942, 0.9174, 0.4058, 0.9174, 0.4058, 0.9692, 0.5942, 0.9692, 0.5942, 0.9174, 0.5942, 0.9174, 0.5942, 0.9692, 0.5942, 0.9692, 0.5942, 0.9174, 0.5942, 0.8393, 0.4058, 0.8393, 0.4058, 0.8393, 0.5942, 0.8393, 0.4058, 0.9036, 0.4058, 0.8519, 0.4058, 0.8519, 0.4058, 0.9036, 0.5942, 0.9692, 0.4058, 0.9692, 0.4058, 0.9692, 0.5942, 0.9692, 0.4058, 0.8393, 0.4058, 0.7808, 0.4058, 0.7808, 0.4058, 0.8393, 0.5942, 0.9036, 0.4058, 0.9036, 0.4058, 0.9036, 0.5942, 0.9036, 0.4058, 0.8519, 0.5942, 0.8519, 0.5942, 0.8519, 0.4058, 0.8519, 0.5942, 0.8519, 0.5942, 0.9036, 0.5942, 0.9036, 0.5942, 0.8519, 0.5942, 0.7808, 0.5942, 0.8393, 0.5942, 0.8393, 0.5942, 0.7808, 0.4058, 0.7808, 0.5942, 0.7808, 0.5942, 0.7808, 0.4058, 0.7808, 0.4058, 0.9692, 0.4058, 0.9174, 0.4058, 0.9174, 0.4058, 0.9692, 0.4058, 0.9174, 0.5942, 0.9174, 0.5942, 0.9174, 0.4058, 0.9174, 0.4058, 0.9174, 0.5942, 0.9174, 0.5942, 0.9692, 0.4058, 0.9692, 0.4058, 0.7808, 0.5942, 0.7808, 0.5942, 0.8393, 0.4058, 0.8393, 0.4058, 0.8519, 0.5942, 0.8519, 0.5942, 0.9036, 0.4058, 0.9036, 0.4058, 0.9692, 0.4058, 0.9174, 0.4058, 0.9174, 0.4058, 0.9692, 0.4058, 0.7808, 0.5942, 0.7808, 0.5942, 0.7808, 0.4058, 0.7808, 0.4058, 0.9036, 0.4058, 0.8519, 0.4058, 0.8519, 0.4058, 0.9036, 0.5942, 0.8393, 0.4058, 0.8393, 0.4058, 0.8393, 0.5942, 0.8393, 0.4058, 0.8393, 0.4058, 0.7808, 0.4058, 0.7808, 0.4058, 0.8393, 0.5942, 0.8519, 0.5942, 0.9036, 0.5942, 0.9036, 0.5942, 0.8519, 0.5942, 0.9692, 0.4058, 0.9692, 0.4058, 0.9692, 0.5942, 0.9692, 0.5942, 0.7808, 0.5942, 0.8393, 0.5942, 0.8393, 0.5942, 0.7808, 0.4058, 0.8519, 0.5942, 0.8519, 0.5942, 0.8519, 0.4058, 0.8519, 0.4058, 0.8519, 0.5942, 0.8519, 0.5942, 0.9036, 0.4058, 0.9036, 0.4058, 0.9174, 0.4058, 0.9174, 0.5942, 0.9174, 0.5942, 0.9174, 0.5942, 0.9036, 0.5942, 0.9036, 0.4058, 0.9036, 0.4058, 0.9036, 0.4058, 0.7808, 0.5942, 0.7808, 0.5942, 0.8393, 0.4058, 0.8393, 0.5942, 0.9174, 0.5942, 0.9174, 0.5942, 0.9692, 0.5942, 0.9692, 0.4058, 0.9174, 0.5942, 0.9174, 0.5942, 0.9692, 0.4058, 0.9692, 0.5942, 0.9174, 0.5942, 0.9174, 0.5942, 0.9692, 0.5942, 0.9692, 0.5942, 0.8393, 0.5942, 0.8393, 0.4058, 0.8393, 0.4058, 0.8393, 0.4058, 0.9036, 0.4058, 0.9036, 0.4058, 0.8519, 0.4058, 0.8519, 0.5942, 0.9692, 0.5942, 0.9692, 0.4058, 0.9692, 0.4058, 0.9692, 0.4058, 0.8393, 0.4058, 0.8393, 0.4058, 0.7808, 0.4058, 0.7808, 0.5942, 0.9036, 0.5942, 0.9036, 0.4058, 0.9036, 0.4058, 0.9036, 0.4058, 0.8519, 0.4058, 0.8519, 0.5942, 0.8519, 0.5942, 0.8519, 0.5942, 0.8519, 0.5942, 0.8519, 0.5942, 0.9036, 0.5942, 0.9036, 0.5942, 0.7808, 0.5942, 0.7808, 0.5942, 0.8393, 0.5942, 0.8393, 0.4058, 0.7808, 0.4058, 0.7808, 0.5942, 0.7808, 0.5942, 0.7808, 0.4058, 0.9692, 0.4058, 0.9692, 0.4058, 0.9174, 0.4058, 0.9174, 0.4058, 0.9174, 0.4058, 0.9174, 0.5942, 0.9174, 0.5942, 0.9174, 0.4058, 0.9174, 0.4058, 0.9692, 0.5942, 0.9692, 0.5942, 0.9174, 0.4058, 0.7808, 0.4058, 0.8393, 0.5942, 0.8393, 0.5942, 0.7808, 0.4058, 0.8519, 0.4058, 0.9036, 0.5942, 0.9036, 0.5942, 0.8519, 0.4058, 0.9692, 0.4058, 0.9692, 0.4058, 0.9174, 0.4058, 0.9174, 0.4058, 0.7808, 0.4058, 0.7808, 0.5942, 0.7808, 0.5942, 0.7808, 0.4058, 0.9036, 0.4058, 0.9036, 0.4058, 0.8519, 0.4058, 0.8519, 0.5942, 0.8393, 0.5942, 0.8393, 0.4058, 0.8393, 0.4058, 0.8393, 0.4058, 0.8393, 0.4058, 0.8393, 0.4058, 0.7808, 0.4058, 0.7808, 0.5942, 0.8519, 0.5942, 0.8519, 0.5942, 0.9036, 0.5942, 0.9036, 0.5942, 0.9692, 0.5942, 0.9692, 0.4058, 0.9692, 0.4058, 0.9692, 0.5942, 0.7808, 0.5942, 0.7808, 0.5942, 0.8393, 0.5942, 0.8393, 0.4058, 0.8519, 0.4058, 0.8519, 0.5942, 0.8519, 0.5942, 0.8519])
me_cube_003.update()
me_cube_008 = bpy.data.meshes.new('Cube.008')
me_cube_008.from_pydata([(0.754, -0.8767, -0.754), (0.754, -0.8767, 0.754), (-0.754, -0.8767, 0.754), (-0.754, -0.8767, -0.754), (0.754, -0.8767, -0.754), (0.754, -0.8767, 0.754), (0.1844, -0.8767, 0.754), (0.2855, -0.8767, 0.754), (0.2855, -0.8767, -0.754), (0.1844, -0.8767, -0.754), (-0.2285, -0.8767, -0.754), (-0.3395, -0.8767, -0.754), (-0.3395, -0.8767, 0.754), (-0.2285, -0.8767, 0.754), (-0.754, -0.8767, -0.754), (-0.754, -0.8767, 0.754), (0.1844, -0.8767, 0.754), (0.1844, -0.8767, -0.754), (0.2855, -0.8767, -0.754), (0.2855, -0.8767, 0.754), (-0.3395, -0.8767, 0.754), (-0.3395, -0.8767, -0.754), (-0.2285, -0.8767, -0.754), (-0.2285, -0.8767, 0.754), (-0.754, -0.7445, -0.754), (-0.3395, -0.7445, -0.754), (0.754, -0.7445, 0.754), (0.2855, -0.7445, 0.754), (-0.2285, -0.7445, -0.754), (-0.2285, -0.7445, 0.754), (0.2855, -0.7445, -0.754), (0.1844, -0.7445, 0.754), (0.1844, -0.7445, -0.754), (-0.3395, -0.7445, 0.754), (0.754, -0.7445, -0.754), (-0.754, -0.7445, 0.754), (-0.754, -0.8767, -0.754), (-0.754, -0.8767, 0.754), (0.754, -0.8767, 0.754), (0.754, -0.8767, -0.754), (-0.754, -0.8767, -0.754), (-0.754, -0.8767, 0.754), (-0.1844, -0.8767, 0.754), (-0.2855, -0.8767, 0.754), (-0.2855, -0.8767, -0.754), (-0.1844, -0.8767, -0.754), (0.2285, -0.8767, -0.754), (0.3395, -0.8767, -0.754), (0.3395, -0.8767, 0.754), (0.2285, -0.8767, 0.754), (0.754, -0.8767, -0.754), (0.754, -0.8767, 0.754), (-0.1844, -0.8767, 0.754), (-0.1844, -0.8767, -0.754), (-0.2855, -0.8767, -0.754), (-0.2855, -0.8767, 0.754), (0.3395, -0.8767, 0.754), (0.3395, -0.8767, -0.754), (0.2285, -0.8767, -0.754), (0.2285, -0.8767, 0.754), (0.754, -0.7445, -0.754), (0.3395, -0.7445, -0.754), (-0.754, -0.7445, 0.754), (-0.2855, -0.7445, 0.754), (0.2285, -0.7445, -0.754), (0.2285, -0.7445, 0.754), (-0.2855, -0.7445, -0.754), (-0.1844, -0.7445, 0.754), (-0.1844, -0.7445, -0.754), (0.3395, -0.7445, 0.754), (-0.754, -0.7445, -0.754), (0.754, -0.7445, 0.754), (0.754, 0.8767, -0.754), (0.754, 0.8767, 0.754), (-0.754, 0.8767, 0.754), (-0.754, 0.8767, -0.754), (0.754, 0.8767, -0.754), (0.754, 0.8767, 0.754), (0.1844, 0.8767, 0.754), (0.2855, 0.8767, 0.754), (0.2855, 0.8767, -0.754), (0.1844, 0.8767, -0.754), (-0.2285, 0.8767, -0.754), (-0.3395, 0.8767, -0.754), (-0.3395, 0.8767, 0.754), (-0.2285, 0.8767, 0.754), (-0.754, 0.8767, -0.754), (-0.754, 0.8767, 0.754), (0.1844, 0.8767, 0.754), (0.1844, 0.8767, -0.754), (0.2855, 0.8767, -0.754), (0.2855, 0.8767, 0.754), (-0.3395, 0.8767, 0.754), (-0.3395, 0.8767, -0.754), (-0.2285, 0.8767, -0.754), (-0.2285, 0.8767, 0.754), (-0.754, 0.7445, -0.754), (-0.3395, 0.7445, -0.754), (0.754, 0.7445, 0.754), (0.2855, 0.7445, 0.754), (-0.2285, 0.7445, -0.754), (-0.2285, 0.7445, 0.754), (0.2855, 0.7445, -0.754), (0.1844, 0.7445, 0.754), (0.1844, 0.7445, -0.754), (-0.3395, 0.7445, 0.754), (0.754, 0.7445, -0.754), (-0.754, 0.7445, 0.754), (-0.754, 0.8767, -0.754), (-0.754, 0.8767, 0.754), (0.754, 0.8767, 0.754), (0.754, 0.8767, -0.754), (-0.754, 0.8767, -0.754), (-0.754, 0.8767, 0.754), (-0.1844, 0.8767, 0.754), (-0.2855, 0.8767, 0.754), (-0.2855, 0.8767, -0.754), (-0.1844, 0.8767, -0.754), (0.2285, 0.8767, -0.754), (0.3395, 0.8767, -0.754), (0.3395, 0.8767, 0.754), (0.2285, 0.8767, 0.754), (0.754, 0.8767, -0.754), (0.754, 0.8767, 0.754), (-0.1844, 0.8767, 0.754), (-0.1844, 0.8767, -0.754), (-0.2855, 0.8767, -0.754), (-0.2855, 0.8767, 0.754), (0.3395, 0.8767, 0.754), (0.3395, 0.8767, -0.754), (0.2285, 0.8767, -0.754), (0.2285, 0.8767, 0.754), (0.754, 0.7445, -0.754), (0.3395, 0.7445, -0.754), (-0.754, 0.7445, 0.754), (-0.2855, 0.7445, 0.754), (0.2285, 0.7445, -0.754), (0.2285, 0.7445, 0.754), (-0.2855, 0.7445, -0.754), (-0.1844, 0.7445, 0.754), (-0.1844, 0.7445, -0.754), (0.3395, 0.7445, 0.754), (-0.754, 0.7445, -0.754), (0.754, 0.7445, 0.754)], [], [(9, 6, 13, 10), (21, 25, 33, 20), (23, 29, 28, 22), (0, 1, 7, 8), (20, 33, 35, 15), (11, 12, 2, 3), (12, 20, 15, 2), (7, 19, 18, 8), (10, 22, 17, 9), (2, 15, 14, 3), (8, 18, 4, 0), (13, 23, 22, 10), (9, 17, 16, 6), (6, 16, 23, 13), (1, 5, 19, 7), (0, 4, 5, 1), (3, 14, 21, 11), (11, 21, 20, 12), (25, 24, 35, 33), (34, 30, 27, 26), (32, 28, 29, 31), (14, 24, 25, 21), (4, 34, 26, 5), (22, 28, 32, 17), (19, 27, 30, 18), (18, 30, 34, 4), (16, 31, 29, 23), (15, 35, 24, 14), (5, 26, 27, 19), (17, 32, 31, 16), (45, 46, 49, 42), (57, 56, 69, 61), (59, 58, 64, 65), (36, 44, 43, 37), (56, 51, 71, 69), (47, 39, 38, 48), (48, 38, 51, 56), (43, 44, 54, 55), (46, 45, 53, 58), (38, 39, 50, 51), (44, 36, 40, 54), (49, 46, 58, 59), (45, 42, 52, 53), (42, 49, 59, 52), (37, 43, 55, 41), (36, 37, 41, 40), (39, 47, 57, 50), (47, 48, 56, 57), (61, 69, 71, 60), (70, 62, 63, 66), (68, 67, 65, 64), (50, 57, 61, 60), (40, 41, 62, 70), (58, 53, 68, 64), (55, 54, 66, 63), (54, 40, 70, 66), (52, 59, 65, 67), (51, 50, 60, 71), (41, 55, 63, 62), (53, 52, 67, 68), (81, 82, 85, 78), (93, 92, 105, 97), (95, 94, 100, 101), (72, 80, 79, 73), (92, 87, 107, 105), (83, 75, 74, 84), (84, 74, 87, 92), (79, 80, 90, 91), (82, 81, 89, 94), (74, 75, 86, 87), (80, 72, 76, 90), (85, 82, 94, 95), (81, 78, 88, 89), (78, 85, 95, 88), (73, 79, 91, 77), (72, 73, 77, 76), (75, 83, 93, 86), (83, 84, 92, 93), (97, 105, 107, 96), (106, 98, 99, 102), (104, 103, 101, 100), (86, 93, 97, 96), (76, 77, 98, 106), (94, 89, 104, 100), (91, 90, 102, 99), (90, 76, 106, 102), (88, 95, 101, 103), (87, 86, 96, 107), (77, 91, 99, 98), (89, 88, 103, 104), (117, 114, 121, 118), (129, 133, 141, 128), (131, 137, 136, 130), (108, 109, 115, 116), (128, 141, 143, 123), (119, 120, 110, 111), (120, 128, 123, 110), (115, 127, 126, 116), (118, 130, 125, 117), (110, 123, 122, 111), (116, 126, 112, 108), (121, 131, 130, 118), (117, 125, 124, 114), (114, 124, 131, 121), (109, 113, 127, 115), (108, 112, 113, 109), (111, 122, 129, 119), (119, 129, 128, 120), (133, 132, 143, 141), (142, 138, 135, 134), (140, 136, 137, 139), (122, 132, 133, 129), (112, 142, 134, 113), (130, 136, 140, 125), (127, 135, 138, 126), (126, 138, 142, 112), (124, 139, 137, 131), (123, 143, 132, 122), (113, 134, 135, 127), (125, 140, 139, 124)])
_uv = me_cube_008.uv_layers.new(name='UVMap')
_uv.uv.foreach_set('vector', [0.4058, 0.8519, 0.5942, 0.8519, 0.5942, 0.9036, 0.4058, 0.9036, 0.4058, 0.9174, 0.4058, 0.9174, 0.5942, 0.9174, 0.5942, 0.9174, 0.5942, 0.9036, 0.5942, 0.9036, 0.4058, 0.9036, 0.4058, 0.9036, 0.4058, 0.7808, 0.5942, 0.7808, 0.5942, 0.8393, 0.4058, 0.8393, 0.5942, 0.9174, 0.5942, 0.9174, 0.5942, 0.9692, 0.5942, 0.9692, 0.4058, 0.9174, 0.5942, 0.9174, 0.5942, 0.9692, 0.4058, 0.9692, 0.5942, 0.9174, 0.5942, 0.9174, 0.5942, 0.9692, 0.5942, 0.9692, 0.5942, 0.8393, 0.5942, 0.8393, 0.4058, 0.8393, 0.4058, 0.8393, 0.4058, 0.9036, 0.4058, 0.9036, 0.4058, 0.8519, 0.4058, 0.8519, 0.5942, 0.9692, 0.5942, 0.9692, 0.4058, 0.9692, 0.4058, 0.9692, 0.4058, 0.8393, 0.4058, 0.8393, 0.4058, 0.7808, 0.4058, 0.7808, 0.5942, 0.9036, 0.5942, 0.9036, 0.4058, 0.9036, 0.4058, 0.9036, 0.4058, 0.8519, 0.4058, 0.8519, 0.5942, 0.8519, 0.5942, 0.8519, 0.5942, 0.8519, 0.5942, 0.8519, 0.5942, 0.9036, 0.5942, 0.9036, 0.5942, 0.7808, 0.5942, 0.7808, 0.5942, 0.8393, 0.5942, 0.8393, 0.4058, 0.7808, 0.4058, 0.7808, 0.5942, 0.7808, 0.5942, 0.7808, 0.4058, 0.9692, 0.4058, 0.9692, 0.4058, 0.9174, 0.4058, 0.9174, 0.4058, 0.9174, 0.4058, 0.9174, 0.5942, 0.9174, 0.5942, 0.9174, 0.4058, 0.9174, 0.4058, 0.9692, 0.5942, 0.9692, 0.5942, 0.9174, 0.4058, 0.7808, 0.4058, 0.8393, 0.5942, 0.8393, 0.5942, 0.7808, 0.4058, 0.8519, 0.4058, 0.9036, 0.5942, 0.9036, 0.5942, 0.8519, 0.4058, 0.9692, 0.4058, 0.9692, 0.4058, 0.9174, 0.4058, 0.9174, 0.4058, 0.7808, 0.4058, 0.7808, 0.5942, 0.7808, 0.5942, 0.7808, 0.4058, 0.9036, 0.4058, 0.9036, 0.4058, 0.8519, 0.4058, 0.8519, 0.5942, 0.8393, 0.5942, 0.8393, 0.4058, 0.8393, 0.4058, 0.8393, 0.4058, 0.8393, 0.4058, 0.8393, 0.4058, 0.7808, 0.4058, 0.7808, 0.5942, 0.8519, 0.5942, 0.8519, 0.5942, 0.9036, 0.5942, 0.9036, 0.5942, 0.9692, 0.5942, 0.9692, 0.4058, 0.9692, 0.4058, 0.9692, 0.5942, 0.7808, 0.5942, 0.7808, 0.5942, 0.8393, 0.5942, 0.8393, 0.4058, 0.8519, 0.4058, 0.8519, 0.5942, 0.8519, 0.5942, 0.8519, 0.4058, 0.8519, 0.4058, 0.9036, 0.5942, 0.9036, 0.5942, 0.8519, 0.4058, 0.9174, 0.5942, 0.9174, 0.5942, 0.9174, 0.4058, 0.9174, 0.5942, 0.9036, 0.4058, 0.9036, 0.4058, 0.9036, 0.5942, 0.9036, 0.4058, 0.7808, 0.4058, 0.8393, 0.5942, 0.8393, 0.5942, 0.7808, 0.5942, 0.9174, 0.5942, 0.9692, 0.5942, 0.9692, 0.5942, 0.9174, 0.4058, 0.9174, 0.4058, 0.9692, 0.5942, 0.9692, 0.5942, 0.9174, 0.5942, 0.9174, 0.5942, 0.9692, 0.5942, 0.9692, 0.5942, 0.9174, 0.5942, 0.8393, 0.4058, 0.8393, 0.4058, 0.8393, 0.5942, 0.8393, 0.4058, 0.9036, 0.4058, 0.8519, 0.4058, 0.8519, 0.4058, 0.9036, 0.5942, 0.9692, 0.4058, 0.9692, 0.4058, 0.9692, 0.5942, 0.9692, 0.4058, 0.8393, 0.4058, 0.7808, 0.4058, 0.7808, 0.4058, 0.8393, 0.5942, 0.9036, 0.4058, 0.9036, 0.4058, 0.9036, 0.5942, 0.9036, 0.4058, 0.8519, 0.5942, 0.8519, 0.5942, 0.8519, 0.4058, 0.8519, 0.5942, 0.8519, 0.5942, 0.9036, 0.5942, 0.9036, 0.5942, 0.8519, 0.5942, 0.7808, 0.5942, 0.8393, 0.5942, 0.8393, 0.5942, 0.7808, 0.4058, 0.7808, 0.5942, 0.7808, 0.5942, 0.7808, 0.4058, 0.7808, 0.4058, 0.9692, 0.4058, 0.9174, 0.4058, 0.9174, 0.4058, 0.9692, 0.4058, 0.9174, 0.5942, 0.9174, 0.5942, 0.9174, 0.4058, 0.9174, 0.4058, 0.9174, 0.5942, 0.9174, 0.5942, 0.9692, 0.4058, 0.9692, 0.4058, 0.7808, 0.5942, 0.7808, 0.5942, 0.8393, 0.4058, 0.8393, 0.4058, 0.8519, 0.5942, 0.8519, 0.5942, 0.9036, 0.4058, 0.9036, 0.4058, 0.9692, 0.4058, 0.9174, 0.4058, 0.9174, 0.4058, 0.9692, 0.4058, 0.7808, 0.5942, 0.7808, 0.5942, 0.7808, 0.4058, 0.7808, 0.4058, 0.9036, 0.4058, 0.8519, 0.4058, 0.8519, 0.4058, 0.9036, 0.5942, 0.8393, 0.4058, 0.8393, 0.4058, 0.8393, 0.5942, 0.8393, 0.4058, 0.8393, 0.4058, 0.7808, 0.4058, 0.7808, 0.4058, 0.8393, 0.5942, 0.8519, 0.5942, 0.9036, 0.5942, 0.9036, 0.5942, 0.8519, 0.5942, 0.9692, 0.4058, 0.9692, 0.4058, 0.9692, 0.5942, 0.9692, 0.5942, 0.7808, 0.5942, 0.8393, 0.5942, 0.8393, 0.5942, 0.7808, 0.4058, 0.8519, 0.5942, 0.8519, 0.5942, 0.8519, 0.4058, 0.8519, 0.4058, 0.8519, 0.4058, 0.9036, 0.5942, 0.9036, 0.5942, 0.8519, 0.4058, 0.9174, 0.5942, 0.9174, 0.5942, 0.9174, 0.4058, 0.9174, 0.5942, 0.9036, 0.4058, 0.9036, 0.4058, 0.9036, 0.5942, 0.9036, 0.4058, 0.7808, 0.4058, 0.8393, 0.5942, 0.8393, 0.5942, 0.7808, 0.5942, 0.9174, 0.5942, 0.9692, 0.5942, 0.9692, 0.5942, 0.9174, 0.4058, 0.9174, 0.4058, 0.9692, 0.5942, 0.9692, 0.5942, 0.9174, 0.5942, 0.9174, 0.5942, 0.9692, 0.5942, 0.9692, 0.5942, 0.9174, 0.5942, 0.8393, 0.4058, 0.8393, 0.4058, 0.8393, 0.5942, 0.8393, 0.4058, 0.9036, 0.4058, 0.8519, 0.4058, 0.8519, 0.4058, 0.9036, 0.5942, 0.9692, 0.4058, 0.9692, 0.4058, 0.9692, 0.5942, 0.9692, 0.4058, 0.8393, 0.4058, 0.7808, 0.4058, 0.7808, 0.4058, 0.8393, 0.5942, 0.9036, 0.4058, 0.9036, 0.4058, 0.9036, 0.5942, 0.9036, 0.4058, 0.8519, 0.5942, 0.8519, 0.5942, 0.8519, 0.4058, 0.8519, 0.5942, 0.8519, 0.5942, 0.9036, 0.5942, 0.9036, 0.5942, 0.8519, 0.5942, 0.7808, 0.5942, 0.8393, 0.5942, 0.8393, 0.5942, 0.7808, 0.4058, 0.7808, 0.5942, 0.7808, 0.5942, 0.7808, 0.4058, 0.7808, 0.4058, 0.9692, 0.4058, 0.9174, 0.4058, 0.9174, 0.4058, 0.9692, 0.4058, 0.9174, 0.5942, 0.9174, 0.5942, 0.9174, 0.4058, 0.9174, 0.4058, 0.9174, 0.5942, 0.9174, 0.5942, 0.9692, 0.4058, 0.9692, 0.4058, 0.7808, 0.5942, 0.7808, 0.5942, 0.8393, 0.4058, 0.8393, 0.4058, 0.8519, 0.5942, 0.8519, 0.5942, 0.9036, 0.4058, 0.9036, 0.4058, 0.9692, 0.4058, 0.9174, 0.4058, 0.9174, 0.4058, 0.9692, 0.4058, 0.7808, 0.5942, 0.7808, 0.5942, 0.7808, 0.4058, 0.7808, 0.4058, 0.9036, 0.4058, 0.8519, 0.4058, 0.8519, 0.4058, 0.9036, 0.5942, 0.8393, 0.4058, 0.8393, 0.4058, 0.8393, 0.5942, 0.8393, 0.4058, 0.8393, 0.4058, 0.7808, 0.4058, 0.7808, 0.4058, 0.8393, 0.5942, 0.8519, 0.5942, 0.9036, 0.5942, 0.9036, 0.5942, 0.8519, 0.5942, 0.9692, 0.4058, 0.9692, 0.4058, 0.9692, 0.5942, 0.9692, 0.5942, 0.7808, 0.5942, 0.8393, 0.5942, 0.8393, 0.5942, 0.7808, 0.4058, 0.8519, 0.5942, 0.8519, 0.5942, 0.8519, 0.4058, 0.8519, 0.4058, 0.8519, 0.5942, 0.8519, 0.5942, 0.9036, 0.4058, 0.9036, 0.4058, 0.9174, 0.4058, 0.9174, 0.5942, 0.9174, 0.5942, 0.9174, 0.5942, 0.9036, 0.5942, 0.9036, 0.4058, 0.9036, 0.4058, 0.9036, 0.4058, 0.7808, 0.5942, 0.7808, 0.5942, 0.8393, 0.4058, 0.8393, 0.5942, 0.9174, 0.5942, 0.9174, 0.5942, 0.9692, 0.5942, 0.9692, 0.4058, 0.9174, 0.5942, 0.9174, 0.5942, 0.9692, 0.4058, 0.9692, 0.5942, 0.9174, 0.5942, 0.9174, 0.5942, 0.9692, 0.5942, 0.9692, 0.5942, 0.8393, 0.5942, 0.8393, 0.4058, 0.8393, 0.4058, 0.8393, 0.4058, 0.9036, 0.4058, 0.9036, 0.4058, 0.8519, 0.4058, 0.8519, 0.5942, 0.9692, 0.5942, 0.9692, 0.4058, 0.9692, 0.4058, 0.9692, 0.4058, 0.8393, 0.4058, 0.8393, 0.4058, 0.7808, 0.4058, 0.7808, 0.5942, 0.9036, 0.5942, 0.9036, 0.4058, 0.9036, 0.4058, 0.9036, 0.4058, 0.8519, 0.4058, 0.8519, 0.5942, 0.8519, 0.5942, 0.8519, 0.5942, 0.8519, 0.5942, 0.8519, 0.5942, 0.9036, 0.5942, 0.9036, 0.5942, 0.7808, 0.5942, 0.7808, 0.5942, 0.8393, 0.5942, 0.8393, 0.4058, 0.7808, 0.4058, 0.7808, 0.5942, 0.7808, 0.5942, 0.7808, 0.4058, 0.9692, 0.4058, 0.9692, 0.4058, 0.9174, 0.4058, 0.9174, 0.4058, 0.9174, 0.4058, 0.9174, 0.5942, 0.9174, 0.5942, 0.9174, 0.4058, 0.9174, 0.4058, 0.9692, 0.5942, 0.9692, 0.5942, 0.9174, 0.4058, 0.7808, 0.4058, 0.8393, 0.5942, 0.8393, 0.5942, 0.7808, 0.4058, 0.8519, 0.4058, 0.9036, 0.5942, 0.9036, 0.5942, 0.8519, 0.4058, 0.9692, 0.4058, 0.9692, 0.4058, 0.9174, 0.4058, 0.9174, 0.4058, 0.7808, 0.4058, 0.7808, 0.5942, 0.7808, 0.5942, 0.7808, 0.4058, 0.9036, 0.4058, 0.9036, 0.4058, 0.8519, 0.4058, 0.8519, 0.5942, 0.8393, 0.5942, 0.8393, 0.4058, 0.8393, 0.4058, 0.8393, 0.4058, 0.8393, 0.4058, 0.8393, 0.4058, 0.7808, 0.4058, 0.7808, 0.5942, 0.8519, 0.5942, 0.8519, 0.5942, 0.9036, 0.5942, 0.9036, 0.5942, 0.9692, 0.5942, 0.9692, 0.4058, 0.9692, 0.4058, 0.9692, 0.5942, 0.7808, 0.5942, 0.7808, 0.5942, 0.8393, 0.5942, 0.8393, 0.4058, 0.8519, 0.4058, 0.8519, 0.5942, 0.8519, 0.5942, 0.8519])
me_cube_008.update()

# ---- objects
ob_cube = bpy.data.objects.new('Cube', me_cube_001)
ob_cube_001 = bpy.data.objects.new('Cube.001', me_cube_002)
ob_cube_002 = bpy.data.objects.new('Cube.002', me_cube_003)
ob_cube_003 = bpy.data.objects.new('Cube.003', me_cube_008)

# ---- transforms, parenting, visibility, modifiers, constraints
ob_cube.location = (1.001, -0.5526, 0.5066)
ob_cube_001.location = (1.001, -0.5576, 0.5066)
ob_cube_002.location = (1.001, -0.5576, 0.5066)
ob_cube_002.rotation_euler = (1.571, -4.371e-08, 1.571)
ob_cube_003.location = (1.001, -0.5576, 0.5066)
ob_cube_003.rotation_euler = (0.0, -0.0, 1.571)

# ---- collection membership
col_collection.objects.link(ob_cube)
col_collection.objects.link(ob_cube_001)
col_collection.objects.link(ob_cube_002)
col_collection.objects.link(ob_cube_003)

# ---- scene / render settings (as saved in the file)
scene.frame_start = 1; scene.frame_end = 250; scene.frame_set(44)
scene.render.engine = 'BLENDER_EEVEE_NEXT'
bpy.context.view_layer.update()

# ---- added for rendering (the .blend has no active camera and no usable light): camera, sun
cam_auto = bpy.data.cameras.new('AutoCamera')
cam_auto.lens = 50.0
cam_auto.sensor_width = 36.0
cam_auto.clip_end = 1000.0
ob_auto_camera = bpy.data.objects.new('AutoCamera', cam_auto)
scene.collection.objects.link(ob_auto_camera)
ob_auto_camera.location = (4.20608, -4.39868, 3.07069)
ob_auto_camera.rotation_euler = (1.09748, -7.21219e-08, 0.694738)
scene.camera = ob_auto_camera
light_auto_sun = bpy.data.lights.new('AutoSun', 'SUN')
light_auto_sun.energy = 3.0
light_auto_sun.angle = 0.0523599
ob_auto_sun = bpy.data.objects.new('AutoSun', light_auto_sun)
scene.collection.objects.link(ob_auto_sun)
ob_auto_sun.rotation_euler = (0.872665, 0.174533, 0.523599)
bpy.context.view_layer.update()
